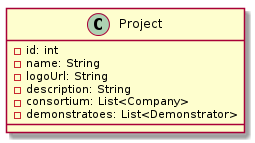

The diagram above was rendered by PlantUML. Its source (embedded in the PNG):
@startuml

    class Project {
        [[../../../de/elmma/model/Project.html]]
        -id: int
        -name: String
        -logoUrl: String
        -description: String
        -consortium: List<Company>
        -demonstratoes: List<Demonstrator>
    }

@enduml